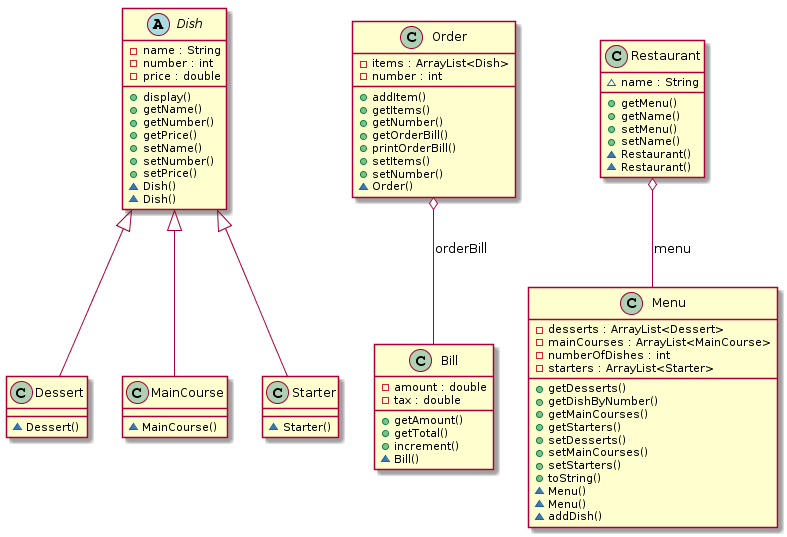

The diagram above was rendered by PlantUML. Its source (embedded in the PNG):
@startuml
class Bill {
      - amount : double
      - tax : double
      + getAmount()
      + getTotal()
      + increment()
      ~ Bill()
  }


  class Dessert {
      ~ Dessert()
  }
  

  abstract class Dish {
      - name : String
      - number : int
      - price : double
      + display()
      + getName()
      + getNumber()
      + getPrice()
      + setName()
      + setNumber()
      + setPrice()
      ~ Dish()
      ~ Dish()
  }


   class MainCourse {
        ~ MainCourse()
   }


   class Starter {
        ~ Starter()
   }

  class Menu {
      - desserts : ArrayList<Dessert>
      - mainCourses : ArrayList<MainCourse>
      - numberOfDishes : int
      - starters : ArrayList<Starter>
      + getDesserts()
      + getDishByNumber()
      + getMainCourses()
      + getStarters()
      + setDesserts()
      + setMainCourses()
      + setStarters()
      + toString()
      ~ Menu()
      ~ Menu()
      ~ addDish()
  }
  

  class Order {
      - items : ArrayList<Dish>
      - number : int
      + addItem()
      + getItems()
      + getNumber()
      + getOrderBill()
      + printOrderBill()
      + setItems()
      + setNumber()
      ~ Order()
  }
  

  class Restaurant {
    ~ name : String
    + getMenu()
    + getName()
    + setMenu()
    + setName()
    ~ Restaurant()
    ~ Restaurant()
    }
  


  Dessert -up-|> Dish
  MainCourse -up-|> Dish
  Order o-- Bill : orderBill
  Restaurant o-- Menu : menu
  Starter -up-|> Dish
@enduml